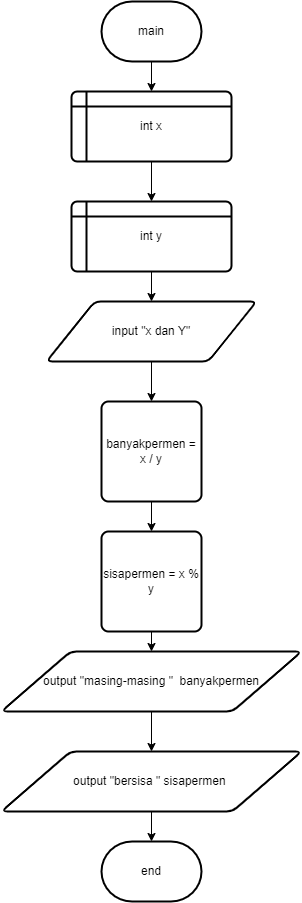

The diagram above was exported from draw.io. Its source (the exported page's mxGraphModel, read from the mxfile embedded in the PNG):
<mxGraphModel dx="1323" dy="1560" grid="1" gridSize="10" guides="1" tooltips="1" connect="1" arrows="1" fold="1" page="0" pageScale="1" pageWidth="850" pageHeight="1100" math="0" shadow="0">
  <root>
    <mxCell id="0" />
    <mxCell id="1" parent="0" />
    <mxCell id="VgvO9ohtXWH5-J2Bjh2u-1" value="main" style="strokeWidth=2;html=1;shape=mxgraph.flowchart.terminator;whiteSpace=wrap;" vertex="1" parent="1">
      <mxGeometry x="230" y="-470" width="100" height="60" as="geometry" />
    </mxCell>
    <mxCell id="VgvO9ohtXWH5-J2Bjh2u-2" value="" style="endArrow=classic;html=1;rounded=0;exitX=0.5;exitY=1;exitDx=0;exitDy=0;exitPerimeter=0;" edge="1" parent="1" source="VgvO9ohtXWH5-J2Bjh2u-1" target="VgvO9ohtXWH5-J2Bjh2u-3">
      <mxGeometry width="50" height="50" relative="1" as="geometry">
        <mxPoint x="230" y="-290" as="sourcePoint" />
        <mxPoint x="280" y="-370" as="targetPoint" />
      </mxGeometry>
    </mxCell>
    <mxCell id="VgvO9ohtXWH5-J2Bjh2u-3" value="int x" style="shape=internalStorage;whiteSpace=wrap;html=1;dx=15;dy=15;rounded=1;arcSize=8;strokeWidth=2;" vertex="1" parent="1">
      <mxGeometry x="200" y="-380" width="160" height="70" as="geometry" />
    </mxCell>
    <mxCell id="VgvO9ohtXWH5-J2Bjh2u-4" value="" style="endArrow=classic;html=1;rounded=0;exitX=0.5;exitY=1;exitDx=0;exitDy=0;" edge="1" parent="1" source="VgvO9ohtXWH5-J2Bjh2u-3" target="VgvO9ohtXWH5-J2Bjh2u-5">
      <mxGeometry width="50" height="50" relative="1" as="geometry">
        <mxPoint x="340" y="-280" as="sourcePoint" />
        <mxPoint x="280" y="-260" as="targetPoint" />
      </mxGeometry>
    </mxCell>
    <mxCell id="VgvO9ohtXWH5-J2Bjh2u-5" value="int y" style="shape=internalStorage;whiteSpace=wrap;html=1;dx=15;dy=15;rounded=1;arcSize=8;strokeWidth=2;" vertex="1" parent="1">
      <mxGeometry x="200" y="-270" width="160" height="70" as="geometry" />
    </mxCell>
    <mxCell id="VgvO9ohtXWH5-J2Bjh2u-7" value="" style="endArrow=classic;html=1;rounded=0;exitX=0.5;exitY=1;exitDx=0;exitDy=0;" edge="1" parent="1" source="VgvO9ohtXWH5-J2Bjh2u-5" target="VgvO9ohtXWH5-J2Bjh2u-9">
      <mxGeometry width="50" height="50" relative="1" as="geometry">
        <mxPoint x="340" y="-280" as="sourcePoint" />
        <mxPoint x="280" y="-160" as="targetPoint" />
      </mxGeometry>
    </mxCell>
    <mxCell id="VgvO9ohtXWH5-J2Bjh2u-9" value="input &quot;x dan Y&quot;" style="shape=parallelogram;html=1;strokeWidth=2;perimeter=parallelogramPerimeter;whiteSpace=wrap;rounded=1;arcSize=12;size=0.23;" vertex="1" parent="1">
      <mxGeometry x="175" y="-170" width="210" height="60" as="geometry" />
    </mxCell>
    <mxCell id="VgvO9ohtXWH5-J2Bjh2u-10" value="" style="endArrow=classic;html=1;rounded=0;exitX=0.5;exitY=1;exitDx=0;exitDy=0;" edge="1" parent="1" source="VgvO9ohtXWH5-J2Bjh2u-9" target="VgvO9ohtXWH5-J2Bjh2u-11">
      <mxGeometry width="50" height="50" relative="1" as="geometry">
        <mxPoint x="350" y="-100" as="sourcePoint" />
        <mxPoint x="280" y="-70" as="targetPoint" />
      </mxGeometry>
    </mxCell>
    <mxCell id="VgvO9ohtXWH5-J2Bjh2u-11" value="banyakpermen = x / y" style="rounded=1;whiteSpace=wrap;html=1;absoluteArcSize=1;arcSize=14;strokeWidth=2;" vertex="1" parent="1">
      <mxGeometry x="230" y="-70" width="100" height="100" as="geometry" />
    </mxCell>
    <mxCell id="VgvO9ohtXWH5-J2Bjh2u-12" value="" style="endArrow=classic;html=1;rounded=0;exitX=0.5;exitY=1;exitDx=0;exitDy=0;" edge="1" parent="1" source="VgvO9ohtXWH5-J2Bjh2u-11" target="VgvO9ohtXWH5-J2Bjh2u-13">
      <mxGeometry width="50" height="50" relative="1" as="geometry">
        <mxPoint x="350" y="-100" as="sourcePoint" />
        <mxPoint x="400" y="-150" as="targetPoint" />
      </mxGeometry>
    </mxCell>
    <mxCell id="VgvO9ohtXWH5-J2Bjh2u-13" value="sisapermen = x % y" style="rounded=1;whiteSpace=wrap;html=1;absoluteArcSize=1;arcSize=14;strokeWidth=2;" vertex="1" parent="1">
      <mxGeometry x="230" y="60" width="100" height="100" as="geometry" />
    </mxCell>
    <mxCell id="VgvO9ohtXWH5-J2Bjh2u-14" value="" style="endArrow=classic;html=1;rounded=0;exitX=0.5;exitY=1;exitDx=0;exitDy=0;" edge="1" parent="1" source="VgvO9ohtXWH5-J2Bjh2u-13" target="VgvO9ohtXWH5-J2Bjh2u-15">
      <mxGeometry width="50" height="50" relative="1" as="geometry">
        <mxPoint x="350" y="90" as="sourcePoint" />
        <mxPoint x="280" y="210" as="targetPoint" />
      </mxGeometry>
    </mxCell>
    <mxCell id="VgvO9ohtXWH5-J2Bjh2u-15" value="output&amp;nbsp;&quot;masing-masing &quot;&amp;nbsp; banyakpermen" style="shape=parallelogram;html=1;strokeWidth=2;perimeter=parallelogramPerimeter;whiteSpace=wrap;rounded=1;arcSize=12;size=0.23;" vertex="1" parent="1">
      <mxGeometry x="130" y="180" width="300" height="60" as="geometry" />
    </mxCell>
    <mxCell id="VgvO9ohtXWH5-J2Bjh2u-16" value="" style="endArrow=classic;html=1;rounded=0;exitX=0.5;exitY=1;exitDx=0;exitDy=0;" edge="1" parent="1" source="VgvO9ohtXWH5-J2Bjh2u-15" target="VgvO9ohtXWH5-J2Bjh2u-17">
      <mxGeometry width="50" height="50" relative="1" as="geometry">
        <mxPoint x="350" y="260" as="sourcePoint" />
        <mxPoint x="400" y="210" as="targetPoint" />
      </mxGeometry>
    </mxCell>
    <mxCell id="VgvO9ohtXWH5-J2Bjh2u-17" value="output&amp;nbsp;&quot;bersisa &quot; sisapermen&amp;nbsp;" style="shape=parallelogram;html=1;strokeWidth=2;perimeter=parallelogramPerimeter;whiteSpace=wrap;rounded=1;arcSize=12;size=0.23;" vertex="1" parent="1">
      <mxGeometry x="130" y="280" width="300" height="60" as="geometry" />
    </mxCell>
    <mxCell id="VgvO9ohtXWH5-J2Bjh2u-18" value="" style="endArrow=classic;html=1;rounded=0;exitX=0.5;exitY=1;exitDx=0;exitDy=0;" edge="1" parent="1" source="VgvO9ohtXWH5-J2Bjh2u-17" target="VgvO9ohtXWH5-J2Bjh2u-19">
      <mxGeometry width="50" height="50" relative="1" as="geometry">
        <mxPoint x="350" y="260" as="sourcePoint" />
        <mxPoint x="400" y="210" as="targetPoint" />
      </mxGeometry>
    </mxCell>
    <mxCell id="VgvO9ohtXWH5-J2Bjh2u-19" value="end" style="strokeWidth=2;html=1;shape=mxgraph.flowchart.terminator;whiteSpace=wrap;" vertex="1" parent="1">
      <mxGeometry x="230" y="370" width="100" height="60" as="geometry" />
    </mxCell>
  </root>
</mxGraphModel>